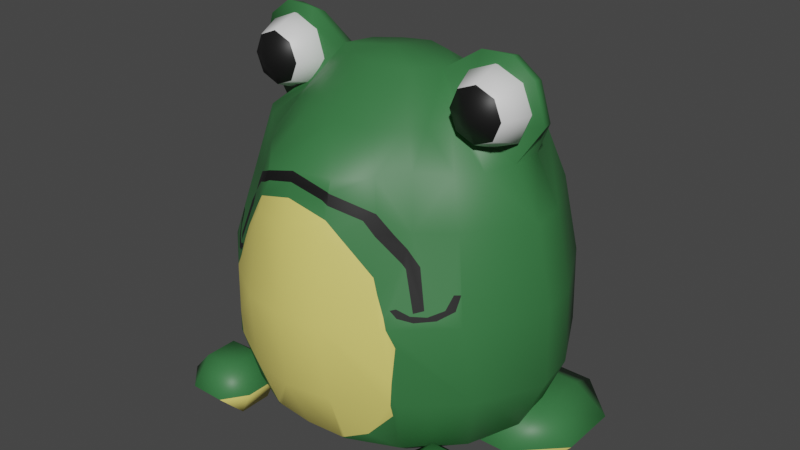 # Source: Frogger.blend  (saved by Blender 2.80.75; exported with 4.5.12 LTS)
import bpy
from mathutils import Matrix  # noqa: F401  (used for matrix-valued properties, if any)

bpy.ops.wm.read_factory_settings(use_empty=True)
scene = bpy.context.scene
scene.name = 'Scene'

# ---- collections
col_collection = bpy.data.collections.new('Collection'); scene.collection.children.link(col_collection)

# ---- materials (node trees are filled in below, after node groups)
mat_material_001 = bpy.data.materials.new('Material.001')
mat_material_001.use_transparent_shadow = False
mat_material_002 = bpy.data.materials.new('Material.002')
mat_material_002.use_transparent_shadow = False
mat_material_003 = bpy.data.materials.new('Material.003')
mat_material_003.use_transparent_shadow = False
mat_material_004 = bpy.data.materials.new('Material.004')
mat_material_004.use_transparent_shadow = False

# ---- material node trees
mat_material_001.use_nodes = True; mat_material_001.node_tree.nodes.clear()
_N = mat_material_001.node_tree.nodes; _L = mat_material_001.node_tree.links
n0 = _N.new('ShaderNodeOutputMaterial'); n0.name = 'Material Output'; n0.location = (300, 300)
n1 = _N.new('ShaderNodeBsdfPrincipled'); n1.name = 'Principled BSDF'; n1.location = (10, 300)
n1.distribution = 'GGX'
n1.subsurface_method = 'BURLEY'
n1.inputs[0].default_value = (0.03874, 0.1734, 0.05325, 1.0)
n1.inputs[3].default_value = 1.45
n1.inputs[27].default_value = (0.0, 0.0, 0.0, 1.0)
n1.inputs[28].default_value = 1.0
_L.new(n1.outputs[0], n0.inputs[0])
n0.is_active_output = True
mat_material_002.use_nodes = True; mat_material_002.node_tree.nodes.clear()
_N = mat_material_002.node_tree.nodes; _L = mat_material_002.node_tree.links
n0 = _N.new('ShaderNodeOutputMaterial'); n0.name = 'Material Output'; n0.location = (300, 300)
n1 = _N.new('ShaderNodeBsdfPrincipled'); n1.name = 'Principled BSDF'; n1.location = (10, 300)
n1.distribution = 'GGX'
n1.subsurface_method = 'BURLEY'
n1.inputs[0].default_value = (0.8, 0.691, 0.1703, 1.0)
n1.inputs[3].default_value = 1.45
n1.inputs[27].default_value = (0.0, 0.0, 0.0, 1.0)
n1.inputs[28].default_value = 1.0
_L.new(n1.outputs[0], n0.inputs[0])
n0.is_active_output = True
mat_material_003.use_nodes = True; mat_material_003.node_tree.nodes.clear()
_N = mat_material_003.node_tree.nodes; _L = mat_material_003.node_tree.links
n0 = _N.new('ShaderNodeOutputMaterial'); n0.name = 'Material Output'; n0.location = (300, 300)
n1 = _N.new('ShaderNodeBsdfPrincipled'); n1.name = 'Principled BSDF'; n1.location = (10, 300)
n1.distribution = 'GGX'
n1.subsurface_method = 'BURLEY'
n1.inputs[0].default_value = (0.007194, 0.007194, 0.007194, 1.0)
n1.inputs[3].default_value = 1.45
n1.inputs[27].default_value = (0.0, 0.0, 0.0, 1.0)
n1.inputs[28].default_value = 1.0
_L.new(n1.outputs[0], n0.inputs[0])
n0.is_active_output = True
mat_material_004.use_nodes = True; mat_material_004.node_tree.nodes.clear()
_N = mat_material_004.node_tree.nodes; _L = mat_material_004.node_tree.links
n0 = _N.new('ShaderNodeOutputMaterial'); n0.name = 'Material Output'; n0.location = (300, 300)
n1 = _N.new('ShaderNodeBsdfPrincipled'); n1.name = 'Principled BSDF'; n1.location = (10, 300)
n1.distribution = 'GGX'
n1.subsurface_method = 'BURLEY'
n1.inputs[3].default_value = 1.45
n1.inputs[27].default_value = (0.0, 0.0, 0.0, 1.0)
n1.inputs[28].default_value = 1.0
_L.new(n1.outputs[0], n0.inputs[0])
n0.is_active_output = True

# ---- world
world_world = bpy.data.worlds.new('World'); scene.world = world_world
world_world.use_nodes = True; world_world.node_tree.nodes.clear()
_N = world_world.node_tree.nodes; _L = world_world.node_tree.links
n0 = _N.new('ShaderNodeOutputWorld'); n0.name = 'World Output'; n0.location = (300, 300)
n1 = _N.new('ShaderNodeBackground'); n1.name = 'Background'; n1.location = (10, 300)
n1.inputs[0].default_value = (0.05088, 0.05088, 0.05088, 1.0)
_L.new(n1.outputs[0], n0.inputs[0])
n0.is_active_output = True
world_world.color = (0.05088, 0.05088, 0.05088)
world_world.use_sun_shadow = False
world_world.sun_shadow_jitter_overblur = 0.0

# ---- meshes
me_plane = bpy.data.meshes.new('Plane')
me_plane.from_pydata([(0.0, 1.0, 3.078), (0.4558, 1.0, 3.0), (1.308, 1.0, 2.071), (1.436, 1.0, 1.437), (1.456, 1.0, 0.8082), (1.244, 1.0, 0.3442), (0.9718, 1.0, 0.1574), (0.0, 0.002901, 0.3442), (0.4291, 1.0, 0.0187), (0.0, 1.0, -0.0165), (0.7794, 1.0, 3.21), (1.03, 1.0, 3.219), (1.212, 1.0, 3.082), (1.308, 1.0, 2.773), (1.094, 1.0, 2.454), (0.2879, 0.8459, 3.0), (0.5013, 2.012, 2.454), (0.9024, 1.702, 2.454), (1.094, 1.273, 2.454), (0.8606, 0.6189, 2.454), (1.012, 0.7617, 2.454), (-1.65e-16, -0.03914, 2.454), (0.7395, 0.9121, 2.695), (0.6472, 0.4394, 2.454), (0.4877, 0.2389, 2.454), (0.0, 1.448, 3.0), (0.0, 2.088, 2.454), (0.0, 2.406, 1.437), (0.0, 2.432, 0.8082), (0.0, 2.24, 0.3442), (0.0, 1.935, 0.1574), (0.0, 1.503, 0.0187), (0.0, 0.7825, 3.0), (-8.492e-17, 0.3367, 2.695), (0.2826, 0.02923, 2.454), (0.0, -0.2596, 1.437), (0.0, -0.2103, 0.8082), (0.0, 0.2161, 0.1574), (0.0, 0.6354, 0.0187), (0.3838, 1.232, 3.0), (0.202, 1.369, 3.0), (0.0, 1.907, 2.695), (0.2943, 0.4221, 2.695), (0.5064, 0.5677, 2.695), (0.5787, 0.676, 2.695), (0.6389, 0.8715, 2.695), (0.7, 1.514, 2.695), (0.3864, 1.791, 2.695), (0.0, -0.1494, 2.071), (0.0, 2.247, 2.071), (0.313, -0.09011, 2.071), (0.5705, 0.14, 2.071), (0.7345, 0.3368, 2.071), (0.9784, 0.5396, 2.071), (1.273, 1.304, 2.071), (1.013, 1.81, 2.071), (0.5744, 2.147, 2.071), (0.3275, -0.2108, 1.437), (0.6944, 0.02117, 1.437), (1.123, 0.4054, 1.437), (1.394, 1.33, 1.437), (1.101, 1.908, 1.437), (0.6305, 2.269, 1.437), (0.364, -0.1438, 0.8082), (0.7976, 0.09672, 0.8082), (1.2, 0.4765, 0.8082), (0.3455, 0.03244, 0.3442), (0.7243, 0.2034, 0.3442), (1.091, 0.5642, 0.3442), (0.2849, 0.2609, 0.1574), (0.6277, 0.4139, 0.1574), (0.8862, 0.7225, 0.1574), (0.2562, 0.6972, 0.0187), (0.3866, 0.8554, 0.0187), (1.403, 1.346, 0.8082), (1.118, 1.912, 0.8082), (0.6391, 2.272, 0.8082), (1.217, 1.307, 0.3442), (0.9674, 1.843, 0.3442), (0.5505, 2.117, 0.3442), (0.9589, 1.26, 0.1574), (0.6971, 1.718, 0.1574), (0.3885, 1.88, 0.1574), (0.4051, 1.186, 0.0187), (0.2761, 1.408, 0.0187), (0.7427, 1.096, 3.161), (0.9952, 1.124, 3.183), (1.178, 1.133, 3.046), (1.273, 1.126, 2.764), (1.071, 0.4533, 1.663), (1.056, 0.3935, 1.546), (1.019, 0.3871, 1.606), (0.5382, 0.1786, 2.22), (0.7284, 0.2881, 1.973), (0.7222, 0.2394, 1.875), (0.6544, 0.2408, 2.071), (0.2902, -0.0009183, 2.358), (0.2965, -0.02532, 2.279), (-1.32e-16, -0.06113, 2.378), (0.7554, 0.1371, 1.576), (0.7238, 0.1052, 1.568), (0.7712, 0.1233, 1.513), (0.8635, 0.1921, 1.481), (0.9796, 0.3008, 1.491), (1.009, 0.3571, 1.56), (0.9268, 0.2651, 1.518), (0.8372, 0.1882, 1.526), (0.7493, 0.2484, 1.84), (0.8477, 0.2059, 1.544), (0.9024, 0.2621, 1.561), (0.8204, 0.3169, 1.851), (1.064, 0.4025, 1.552), (1.032, 0.4207, 1.663), (0.2488, -0.02583, 2.305), (0.2762, -0.001046, 2.365), (0.4886, 0.1133, 2.174), (0.5433, 0.1835, 2.218), (0.3461, 0.02657, 0.3597), (0.7001, 0.06608, 1.527), (0.7315, 0.05439, 1.437), (-8.596e-17, -0.09192, 2.271), (0.6468, 0.06688, 1.681), (0.3934, -0.0182, 2.071), (0.7555, 0.07336, 0.8082), (0.0, 0.1025, 0.2569), (0.7661, 0.07363, 1.0), (0.3124, 0.02961, 0.3442), (0.3041, -0.05519, 2.183), (0.1477, 0.1014, 0.2689), (0.5305, 0.08589, 0.4439), (0.7493, 0.1088, 0.6955), (0.7821, 0.09584, 1.292), (0.6071, 0.07731, 1.795)], [], [(32, 15, 0), (1, 0, 15), (1, 39, 0), (39, 40, 0), (0, 40, 25), (41, 25, 40, 47), (43, 15, 42), (40, 39, 46, 47), (16, 26, 41, 47), (16, 47, 46, 17), (15, 32, 42), (33, 42, 32), (15, 43, 44), (15, 44, 1), (45, 1, 44), (45, 22, 1), (21, 34, 33), (42, 33, 34), (34, 24, 42), (42, 24, 43), (24, 23, 43), (43, 23, 44), (23, 19, 44), (44, 19, 45), (19, 20, 45), (34, 21, 114, 96), (24, 34, 96, 92), (23, 24, 92, 116, 95, 52), (19, 23, 52, 53), (20, 19, 53), (14, 20, 2), (53, 2, 20), (45, 20, 22), (20, 14, 22), (26, 16, 56, 49), (16, 17, 55, 56), (2, 54, 18, 14), (17, 18, 54, 55), (35, 57, 50, 48), (51, 122, 132, 121), (52, 95, 93), (58, 119, 118), (52, 91, 112, 89, 53), (53, 89, 59, 2), (3, 2, 59), (3, 60, 54, 2), (55, 54, 60, 61), (56, 55, 61, 62), (27, 49, 56, 62), (36, 63, 57, 35), (58, 57, 63, 123, 125), (59, 119, 131, 125, 64, 65), (4, 3, 59, 65), (7, 126, 117, 63, 36), (64, 123, 130, 129, 117, 66, 67), (65, 64, 67, 68), (5, 4, 65, 68), (37, 69, 66, 126, 128, 124), (67, 66, 69, 70), (68, 67, 70, 71), (6, 5, 68, 71), (38, 69, 37), (72, 69, 38), (69, 72, 70), (72, 73, 70), (70, 73, 71), (73, 8, 71), (8, 6, 71), (38, 9, 72), (9, 8, 73), (72, 9, 73), (4, 74, 60, 3), (61, 60, 74, 75), (62, 61, 75, 76), (28, 27, 62, 76), (5, 77, 74, 4), (75, 74, 77, 78), (76, 75, 78, 79), (29, 28, 76, 79), (6, 80, 77, 5), (78, 77, 80, 81), (79, 78, 81, 82), (30, 29, 79, 82), (8, 83, 6), (80, 6, 83), (83, 84, 80), (80, 84, 81), (30, 82, 31), (82, 81, 31), (84, 31, 81), (31, 84, 9), (9, 83, 8), (83, 9, 84), (39, 1, 46), (17, 46, 18), (11, 12, 87, 86), (10, 11, 86, 85), (12, 13, 88, 87), (13, 14, 88), (10, 85, 1), (46, 1, 85), (85, 86, 46), (87, 46, 86), (18, 88, 14), (46, 88, 18), (88, 46, 87), (1, 22, 10), (11, 10, 22), (12, 11, 22), (14, 13, 22), (13, 12, 22), (94, 107, 108, 109, 110, 93), (91, 104, 105, 106, 99, 100, 101, 102, 103, 90), (89, 111, 90, 59), (90, 111, 89, 112, 91), (96, 114, 21, 98, 113, 97), (97, 113, 98, 120, 127), (92, 96, 97, 115, 51), (51, 115, 97, 127, 122), (93, 95, 51, 94), (94, 51, 121, 118), (95, 116, 92, 51), (117, 126, 66), (125, 123, 64), (124, 128, 126, 7), (117, 129, 130, 123, 63), (125, 131, 119, 58), (118, 119, 59, 90, 103, 102, 101, 100, 99, 106, 105, 104, 91, 52, 93, 110, 109, 108, 107, 94), (122, 127, 50), (118, 121, 58), (121, 132, 122, 50, 57, 58), (127, 120, 48, 50)])
me_plane.polygons.foreach_set('use_smooth', [True] * 132)
me_plane.polygons.foreach_set('material_index', [0, 0, 0, 0, 0, 0, 0, 0, 0, 0, 0, 0, 0, 0, 0, 0, 0, 0, 0, 0, 0, 0, 0, 0, 0, 0, 0, 0, 0, 0, 0, 0, 0, 0, 0, 0, 0, 0, 1, 0, 0, 1, 0, 0, 0, 0, 0, 0, 0, 1, 1, 0, 0, 1, 0, 0, 0, 0, 0, 0, 0, 0, 0, 0, 0, 0, 0, 0, 0, 0, 0, 0, 0, 0, 0, 0, 0, 0, 0, 0, 0, 0, 0, 0, 0, 0, 0, 0, 0, 0, 0, 0, 0, 0, 0, 0, 0, 0, 0, 0, 0, 0, 0, 0, 0, 0, 0, 0, 0, 0, 0, 2, 2, 0, 2, 2, 0, 2, 0, 2, 0, 2, 0, 0, 1, 1, 1, 0, 1, 1, 1, 1])
_uv = me_plane.uv_layers.new(name='UVMap')
_uv.uv.foreach_set('vector', [0.0, 0.0, 0.0, 0.0, 0.0, 0.0, 0.0, 0.0, 0.0, 0.0, 0.0, 0.0, 0.0, 0.0, 0.0, 0.0, 0.0, 0.0, 0.0, 0.0, 0.0, 0.0, 0.0, 0.0, 0.0, 0.0, 0.0, 0.0, 0.0, 0.0, 0.0, 0.0, 0.0, 0.0, 0.0, 0.0, 0.0, 0.0, 0.0, 0.0, 0.0, 0.0, 0.0, 0.0, 0.0, 0.0, 0.0, 0.0, 0.0, 0.0, 0.0, 0.0, 0.0, 0.0, 0.0, 0.0, 0.0, 0.0, 0.0, 0.0, 0.0, 0.0, 0.0, 0.0, 0.0, 0.0, 0.0, 0.0, 0.0, 0.0, 0.0, 0.0, 0.0, 0.0, 0.0, 0.0, 0.0, 0.0, 0.0, 0.0, 0.0, 0.0, 0.0, 0.0, 0.0, 0.0, 0.0, 0.0, 0.0, 0.0, 0.0, 0.0, 0.0, 0.0, 0.0, 0.0, 0.0, 0.0, 0.0, 0.0, 0.0, 0.0, 0.0, 0.0, 0.0, 0.0, 0.0, 0.0, 0.0, 0.0, 0.0, 0.0, 0.0, 0.0, 0.0, 0.0, 0.0, 0.0, 0.0, 0.0, 0.0, 0.0, 0.0, 0.0, 0.0, 0.0, 0.0, 0.0, 0.0, 0.0, 0.0, 0.0, 0.0, 0.0, 0.0, 0.0, 0.0, 0.0, 0.0, 0.0, 0.0, 0.0, 0.0, 0.0, 0.0, 0.0, 0.0, 0.0, 0.0, 0.0, 0.0, 0.0, 0.0, 0.0, 0.0, 0.0, 0.0, 0.0, 0.0, 0.0, 0.0, 0.0, 0.0, 0.0, 0.0, 0.0, 0.0, 0.0, 0.0, 0.0, 0.0, 0.0, 0.0, 0.0, 0.0, 0.0, 0.0, 0.0, 0.0, 0.0, 0.0, 0.0, 0.0, 0.0, 0.0, 0.0, 0.0, 0.0, 0.0, 0.0, 0.0, 0.0, 0.0, 0.0, 0.0, 0.0, 0.0, 0.0, 0.0, 0.0, 0.0, 0.0, 0.0, 0.0, 0.0, 0.0, 0.0, 0.0, 0.0, 0.0, 0.0, 0.0, 0.0, 0.0, 0.0, 0.0, 0.0, 0.0, 0.0, 0.0, 0.0, 0.0, 0.0, 0.0, 0.0, 0.0, 0.0, 0.0, 0.0, 0.0, 0.0, 0.0, 0.0, 0.0, 0.0, 0.0, 0.0, 0.0, 0.0, 0.0, 0.0, 0.0, 0.0, 0.0, 0.0, 0.0, 0.0, 0.0, 0.0, 0.0, 0.0, 0.0, 0.0, 0.0, 0.0, 0.0, 0.0, 0.0, 0.0, 0.0, 0.0, 0.0, 0.0, 0.0, 0.0, 0.0, 0.0, 0.0, 0.0, 0.0, 0.0, 0.0, 0.0, 0.0, 0.0, 0.0, 0.0, 0.0, 0.0, 0.0, 0.0, 0.0, 0.0, 0.0, 0.0, 0.0, 0.0, 0.0, 0.0, 0.0, 0.0, 0.0, 0.0, 0.0, 0.0, 0.0, 0.0, 0.0, 0.0, 0.0, 0.0, 0.0, 0.0, 0.0, 0.0, 0.0, 0.0, 0.0, 0.0, 0.0, 0.0, 0.0, 0.0, 0.0, 0.0, 0.0, 0.0, 0.0, 0.0, 0.0, 0.0, 0.0, 0.0, 0.0, 0.0, 0.0, 0.0, 0.0, 0.0, 0.0, 0.0, 0.0, 0.0, 0.0, 0.0, 0.0, 0.0, 0.0, 0.0, 0.0, 0.0, 0.0, 0.0, 0.0, 0.0, 0.0, 0.0, 0.0, 0.0, 0.0, 0.0, 0.0, 0.0, 0.0, 0.0, 0.0, 0.0, 0.0, 0.0, 0.0, 0.0, 0.0, 0.0, 0.0, 0.0, 0.0, 0.0, 0.0, 0.0, 0.0, 0.0, 0.0, 0.0, 0.0, 0.0, 0.0, 0.0, 0.0, 0.0, 0.0, 0.0, 0.0, 0.0, 0.0, 0.0, 0.0, 0.0, 0.0, 0.0, 0.0, 0.0, 0.0, 0.0, 0.0, 0.0, 0.0, 0.0, 0.0, 0.0, 0.0, 0.0, 0.0, 0.0, 0.0, 0.0, 0.0, 0.0, 0.0, 0.0, 0.0, 0.0, 0.0, 0.0, 0.0, 0.0, 0.0, 0.0, 0.0, 0.0, 0.0, 0.0, 0.0, 0.0, 0.0, 0.0, 0.0, 0.0, 0.0, 0.0, 0.0, 0.0, 0.0, 0.0, 0.0, 0.0, 0.0, 0.0, 0.0, 0.0, 0.0, 0.0, 0.0, 0.0, 0.0, 0.0, 0.0, 0.0, 0.0, 0.0, 0.0, 0.0, 0.0, 0.0, 0.0, 0.0, 0.0, 0.0, 0.0, 0.0, 0.0, 0.0, 0.0, 0.0, 0.0, 0.0, 0.0, 0.0, 0.0, 0.0, 0.0, 0.0, 0.0, 0.0, 0.0, 0.0, 0.0, 0.0, 0.0, 0.0, 0.0, 0.0, 0.0, 0.0, 0.0, 0.0, 0.0, 0.0, 0.0, 0.0, 0.0, 0.0, 0.0, 0.0, 0.0, 0.0, 0.0, 0.0, 0.0, 0.0, 0.0, 0.0, 0.0, 0.0, 0.0, 0.0, 0.0, 0.0, 0.0, 0.0, 0.0, 0.0, 0.0, 0.0, 0.0, 0.0, 0.0, 0.0, 0.0, 0.0, 0.0, 0.0, 0.0, 0.0, 0.0, 0.0, 0.0, 0.0, 0.0, 0.0, 0.0, 0.0, 0.0, 0.0, 0.0, 0.0, 0.0, 0.0, 0.0, 0.0, 0.0, 0.0, 0.0, 0.0, 0.0, 0.0, 0.0, 0.0, 0.0, 0.0, 0.0, 0.0, 0.0, 0.0, 0.0, 0.0, 0.0, 0.0, 0.0, 0.0, 0.0, 0.0, 0.0, 0.0, 0.0, 0.0, 0.0, 0.0, 0.0, 0.0, 0.0, 0.0, 0.0, 0.0, 0.0, 0.0, 0.0, 0.0, 0.0, 0.0, 0.0, 0.0, 0.0, 0.0, 0.0, 0.0, 0.0, 0.0, 0.0, 0.0, 0.0, 0.0, 0.0, 0.0, 0.0, 0.0, 0.0, 0.0, 0.0, 0.0, 0.0, 0.0, 0.0, 0.0, 0.0, 0.0, 0.0, 0.0, 0.0, 0.0, 0.0, 0.0, 0.0, 0.0, 0.0, 0.0, 0.0, 0.0, 0.0, 0.0, 0.0, 0.0, 0.0, 0.0, 0.0, 0.0, 0.0, 0.0, 0.0, 0.0, 0.0, 0.0, 0.0, 0.0, 0.0, 0.0, 0.0, 0.0, 0.0, 0.0, 0.0, 0.0, 0.0, 0.0, 0.0, 0.0, 0.0, 0.0, 0.0, 0.0, 0.0, 0.0, 0.0, 0.0, 0.0, 0.0, 0.0, 0.0, 0.0, 0.0, 0.0, 0.0, 0.0, 0.0, 0.0, 0.0, 0.0, 0.0, 0.0, 0.0, 0.0, 0.0, 0.0, 0.0, 0.0, 0.0, 0.0, 0.0, 0.0, 0.0, 0.0, 0.0, 0.0, 0.0, 0.0, 0.0, 0.0, 0.0, 0.0, 0.0, 0.0, 0.0, 0.0, 0.0, 0.0, 0.0, 0.0, 0.0, 0.0, 0.0, 0.0, 0.0, 0.0, 0.0, 0.0, 0.0, 0.0, 0.0, 0.0, 0.0, 0.0, 0.0, 0.0, 0.0, 0.0, 0.0, 0.0, 0.0, 0.0, 0.0, 0.0, 0.0, 0.0, 0.0, 0.0, 0.0, 0.0, 0.0, 0.0, 0.0, 0.0, 0.0, 0.0, 0.0, 0.0, 0.0, 0.0, 0.0, 0.0, 0.0, 0.0, 0.0, 0.0, 0.0, 0.0, 0.0, 0.0, 0.0, 0.0, 0.0, 0.0, 0.0, 0.0, 0.0, 0.0, 0.0, 0.0, 0.0, 0.0, 0.0, 0.0, 0.0, 0.0, 0.0, 0.0, 0.0, 0.0, 0.0, 0.0, 0.0, 0.0, 0.0, 0.0, 0.0, 0.0, 0.0, 0.0, 0.0, 0.0, 0.0, 0.0, 0.0, 0.0, 0.0, 0.0, 0.0, 0.0, 0.0, 0.0, 0.0, 0.0, 0.0, 0.0, 0.0, 0.0, 0.0, 0.0, 0.0, 0.0, 0.0, 0.0, 0.0, 0.0, 0.0, 0.0, 0.0, 0.0, 0.0, 0.0, 0.0, 0.0, 0.0, 0.0, 0.0, 0.0, 0.0, 0.0, 0.0, 0.0, 0.0, 0.0, 0.0, 0.0, 0.0, 0.0, 0.0, 0.0, 0.0, 0.0, 0.0, 0.0, 0.0, 0.0, 0.0, 0.0, 0.0, 0.0, 0.0, 0.0, 0.0, 0.0, 0.0, 0.0, 0.0, 0.0, 0.0, 0.0, 0.0, 0.0, 0.0, 0.0, 0.0, 0.0, 0.0, 0.0, 0.0, 0.0, 0.0, 0.0, 0.0, 0.0, 0.0, 0.0, 0.0, 0.0, 0.0, 0.0, 0.0, 0.0, 0.0, 0.0, 0.0, 0.0, 0.0, 0.0, 0.0, 0.0, 0.0, 0.0, 0.0, 0.0, 0.0, 0.0, 0.0, 0.0, 0.0, 0.0, 0.0, 0.0, 0.0, 0.0, 0.0, 0.0, 0.0, 0.0, 0.0, 0.0, 0.0, 0.0, 0.0, 0.0, 0.0, 0.0, 0.0, 0.0, 0.0, 0.0, 0.0, 0.0, 0.0, 0.0, 0.0, 0.0, 0.0, 0.0, 0.0, 0.0, 0.0, 0.0, 0.0, 0.0, 0.0, 0.0, 0.0, 0.0, 0.0, 0.0, 0.0, 0.0, 0.0, 0.0, 0.0, 0.0, 0.0, 0.0, 0.0, 0.0, 0.0, 0.0, 0.0, 0.0, 0.0, 0.0, 0.0, 0.0, 0.0, 0.0, 0.0, 0.0, 0.0, 0.0, 0.0, 0.0, 0.0, 0.0, 0.0, 0.0, 0.0, 0.0, 0.0, 0.0, 0.0, 0.0, 0.0, 0.0, 0.0, 0.0, 0.0, 0.0, 0.0, 0.0, 0.0, 0.0, 0.0, 0.0, 0.0, 0.0, 0.0, 0.0, 0.0, 0.0, 0.0, 0.0, 0.0, 0.0, 0.0, 0.0, 0.0, 0.0, 0.0, 0.0, 0.0, 0.0, 0.0, 0.0, 0.0, 0.0, 0.0, 0.0, 0.0, 0.0, 0.0, 0.0, 0.0, 0.0, 0.0, 0.0, 0.0, 0.0, 0.0, 0.0])
me_plane.materials.append(mat_material_001)
me_plane.materials.append(mat_material_002)
me_plane.materials.append(mat_material_003)
me_plane.materials.append(mat_material_004)
me_plane.use_remesh_preserve_volume = False
me_plane.use_remesh_preserve_attributes = False
me_plane.use_mirror_vertex_groups = False
me_plane.use_paint_bone_selection = False
me_plane.use_paint_mask_vertex = True
me_plane.update()
me_plane_003 = bpy.data.meshes.new('Plane.003')
me_plane_003.from_pydata([(-0.7273, 0.3442, 0.2212), (-0.8654, -0.1358, 0.2212), (-1.165, -0.1358, 0.2212), (-0.9279, 0.3442, 0.4035), (-1.206, 0.3442, 0.4035), (-1.365, 0.3442, 0.2212), (-1.256, 0.3442, 0.02062), (-0.8276, 0.3442, 0.01151), (-0.7273, 0.06416, 0.2212), (-0.8276, 0.06416, 0.01151), (-1.256, 0.06416, 0.02062), (-1.365, 0.06416, 0.2212), (-1.206, 0.06416, 0.4035), (-0.9279, 0.06416, 0.4035), (-0.8654, 0.5442, 0.2212), (-1.165, 0.5442, 0.2212)], [], [(10, 6, 7, 9), (12, 4, 5, 11), (8, 0, 3, 13), (13, 3, 4, 12), (11, 5, 6, 10), (9, 7, 0, 8), (11, 2, 12), (2, 1, 13, 12), (13, 1, 8), (8, 1, 9), (10, 2, 11), (1, 2, 10, 9), (5, 4, 15), (15, 4, 3, 14), (3, 0, 14), (0, 7, 14), (6, 5, 15), (14, 7, 6, 15)])
me_plane_003.polygons.foreach_set('use_smooth', [True] * 18)
me_plane_003.polygons.foreach_set('material_index', [1, 0, 0, 0, 1, 1, 0, 0, 0, 1, 1, 1, 0, 0, 0, 1, 1, 1])
_uv = me_plane_003.uv_layers.new(name='UVMap')
_uv.uv.foreach_set('vector', [0.0, 0.0, 0.0, 0.0, 0.0, 0.0, 0.0, 0.0, 0.0, 0.0, 0.0, 0.0, 0.0, 0.0, 0.0, 0.0, 0.0, 0.0, 0.0, 0.0, 0.0, 0.0, 0.0, 0.0, 0.0, 0.0, 0.0, 0.0, 0.0, 0.0, 0.0, 0.0, 0.0, 0.0, 0.0, 0.0, 0.0, 0.0, 0.0, 0.0, 0.0, 0.0, 0.0, 0.0, 0.0, 0.0, 0.0, 0.0, 0.0, 0.0, 0.0, 0.0, 0.0, 0.0, 0.0, 0.0, 0.0, 0.0, 0.0, 0.0, 0.0, 0.0, 0.0, 0.0, 0.0, 0.0, 0.0, 0.0, 0.0, 0.0, 0.0, 0.0, 0.0, 0.0, 0.0, 0.0, 0.0, 0.0, 0.0, 0.0, 0.0, 0.0, 0.0, 0.0, 0.0, 0.0, 0.0, 0.0, 0.0, 0.0, 0.0, 0.0, 0.0, 0.0, 0.0, 0.0, 0.0, 0.0, 0.0, 0.0, 0.0, 0.0, 0.0, 0.0, 0.0, 0.0, 0.0, 0.0, 0.0, 0.0, 0.0, 0.0, 0.0, 0.0, 0.0, 0.0, 0.0, 0.0, 0.0, 0.0, 0.0, 0.0, 0.0, 0.0, 0.0, 0.0, 0.0, 0.0])
me_plane_003.materials.append(mat_material_001)
me_plane_003.materials.append(mat_material_002)
me_plane_003.use_remesh_preserve_volume = False
me_plane_003.use_remesh_preserve_attributes = False
me_plane_003.use_mirror_vertex_groups = False
me_plane_003.use_paint_bone_selection = False
me_plane_003.use_paint_mask_vertex = True
me_plane_003.update()
me_plane_004 = bpy.data.meshes.new('Plane.004')
me_plane_004.from_pydata([(-0.4751, -0.04384, 0.2216), (-0.7236, -0.9078, 0.2216), (-1.264, -0.9078, 0.2216), (-0.8361, -0.04384, 0.4185), (-1.336, -0.04384, 0.4185), (-1.624, -0.04384, 0.2216), (-1.427, -0.04384, 0.005036), (-0.6556, -0.04384, -0.004809), (-0.4751, -0.5478, 0.2216), (-0.6556, -0.5478, -0.004809), (-1.427, -0.5478, 0.005036), (-1.624, -0.5478, 0.2216), (-1.336, -0.5478, 0.4185), (-0.8361, -0.5478, 0.4185), (-0.7236, 0.3162, 0.2216), (-1.264, 0.3162, 0.2216)], [], [(10, 6, 7, 9), (12, 4, 5, 11), (8, 0, 3, 13), (13, 3, 4, 12), (11, 5, 6, 10), (9, 7, 0, 8), (11, 2, 12), (2, 1, 13, 12), (13, 1, 8), (8, 1, 9), (10, 2, 11), (1, 2, 10, 9), (5, 4, 15), (15, 4, 3, 14), (3, 0, 14), (0, 7, 14), (6, 5, 15), (14, 7, 6, 15)])
me_plane_004.polygons.foreach_set('use_smooth', [True] * 18)
me_plane_004.polygons.foreach_set('material_index', [1, 0, 0, 0, 1, 1, 0, 0, 0, 1, 1, 1, 0, 0, 0, 1, 1, 1])
_uv = me_plane_004.uv_layers.new(name='UVMap')
_uv.uv.foreach_set('vector', [0.0, 0.0, 0.0, 0.0, 0.0, 0.0, 0.0, 0.0, 0.0, 0.0, 0.0, 0.0, 0.0, 0.0, 0.0, 0.0, 0.0, 0.0, 0.0, 0.0, 0.0, 0.0, 0.0, 0.0, 0.0, 0.0, 0.0, 0.0, 0.0, 0.0, 0.0, 0.0, 0.0, 0.0, 0.0, 0.0, 0.0, 0.0, 0.0, 0.0, 0.0, 0.0, 0.0, 0.0, 0.0, 0.0, 0.0, 0.0, 0.0, 0.0, 0.0, 0.0, 0.0, 0.0, 0.0, 0.0, 0.0, 0.0, 0.0, 0.0, 0.0, 0.0, 0.0, 0.0, 0.0, 0.0, 0.0, 0.0, 0.0, 0.0, 0.0, 0.0, 0.0, 0.0, 0.0, 0.0, 0.0, 0.0, 0.0, 0.0, 0.0, 0.0, 0.0, 0.0, 0.0, 0.0, 0.0, 0.0, 0.0, 0.0, 0.0, 0.0, 0.0, 0.0, 0.0, 0.0, 0.0, 0.0, 0.0, 0.0, 0.0, 0.0, 0.0, 0.0, 0.0, 0.0, 0.0, 0.0, 0.0, 0.0, 0.0, 0.0, 0.0, 0.0, 0.0, 0.0, 0.0, 0.0, 0.0, 0.0, 0.0, 0.0, 0.0, 0.0, 0.0, 0.0, 0.0, 0.0])
me_plane_004.materials.append(mat_material_001)
me_plane_004.materials.append(mat_material_002)
me_plane_004.use_remesh_preserve_volume = False
me_plane_004.use_remesh_preserve_attributes = False
me_plane_004.use_mirror_vertex_groups = False
me_plane_004.use_paint_bone_selection = False
me_plane_004.use_paint_mask_vertex = True
me_plane_004.update()
me_plane_006 = bpy.data.meshes.new('Plane.006')
me_plane_006.from_pydata([(0.4751, -0.04384, 0.2216), (0.7236, -0.9078, 0.2216), (1.264, -0.9078, 0.2216), (0.8361, -0.04384, 0.4185), (1.336, -0.04384, 0.4185), (1.624, -0.04384, 0.2216), (1.427, -0.04384, 0.005036), (0.6556, -0.04384, -0.004809), (0.4751, -0.5478, 0.2216), (0.6556, -0.5478, -0.004809), (1.427, -0.5478, 0.005036), (1.624, -0.5478, 0.2216), (1.336, -0.5478, 0.4185), (0.8361, -0.5478, 0.4185), (0.7236, 0.3162, 0.2216), (1.264, 0.3162, 0.2216)], [], [(10, 9, 7, 6), (12, 11, 5, 4), (8, 13, 3, 0), (13, 12, 4, 3), (11, 10, 6, 5), (9, 8, 0, 7), (11, 12, 2), (2, 12, 13, 1), (13, 8, 1), (8, 9, 1), (10, 11, 2), (1, 9, 10, 2), (5, 15, 4), (15, 14, 3, 4), (3, 14, 0), (0, 14, 7), (6, 15, 5), (14, 15, 6, 7)])
me_plane_006.polygons.foreach_set('use_smooth', [True] * 18)
me_plane_006.polygons.foreach_set('material_index', [1, 0, 0, 0, 1, 1, 0, 0, 0, 1, 1, 1, 0, 0, 0, 1, 1, 1])
_uv = me_plane_006.uv_layers.new(name='UVMap')
_uv.uv.foreach_set('vector', [0.0, 0.0, 0.0, 0.0, 0.0, 0.0, 0.0, 0.0, 0.0, 0.0, 0.0, 0.0, 0.0, 0.0, 0.0, 0.0, 0.0, 0.0, 0.0, 0.0, 0.0, 0.0, 0.0, 0.0, 0.0, 0.0, 0.0, 0.0, 0.0, 0.0, 0.0, 0.0, 0.0, 0.0, 0.0, 0.0, 0.0, 0.0, 0.0, 0.0, 0.0, 0.0, 0.0, 0.0, 0.0, 0.0, 0.0, 0.0, 0.0, 0.0, 0.0, 0.0, 0.0, 0.0, 0.0, 0.0, 0.0, 0.0, 0.0, 0.0, 0.0, 0.0, 0.0, 0.0, 0.0, 0.0, 0.0, 0.0, 0.0, 0.0, 0.0, 0.0, 0.0, 0.0, 0.0, 0.0, 0.0, 0.0, 0.0, 0.0, 0.0, 0.0, 0.0, 0.0, 0.0, 0.0, 0.0, 0.0, 0.0, 0.0, 0.0, 0.0, 0.0, 0.0, 0.0, 0.0, 0.0, 0.0, 0.0, 0.0, 0.0, 0.0, 0.0, 0.0, 0.0, 0.0, 0.0, 0.0, 0.0, 0.0, 0.0, 0.0, 0.0, 0.0, 0.0, 0.0, 0.0, 0.0, 0.0, 0.0, 0.0, 0.0, 0.0, 0.0, 0.0, 0.0, 0.0, 0.0])
me_plane_006.materials.append(mat_material_001)
me_plane_006.materials.append(mat_material_002)
me_plane_006.use_remesh_preserve_volume = False
me_plane_006.use_remesh_preserve_attributes = False
me_plane_006.use_mirror_vertex_groups = False
me_plane_006.use_paint_bone_selection = False
me_plane_006.use_paint_mask_vertex = True
me_plane_006.update()
me_plane_007 = bpy.data.meshes.new('Plane.007')
me_plane_007.from_pydata([(0.7273, 0.3442, 0.2212), (0.8654, -0.1358, 0.2212), (1.165, -0.1358, 0.2212), (0.9279, 0.3442, 0.4035), (1.206, 0.3442, 0.4035), (1.365, 0.3442, 0.2212), (1.256, 0.3442, 0.02062), (0.8276, 0.3442, 0.01151), (0.7273, 0.06416, 0.2212), (0.8276, 0.06416, 0.01151), (1.256, 0.06416, 0.02062), (1.365, 0.06416, 0.2212), (1.206, 0.06416, 0.4035), (0.9279, 0.06416, 0.4035), (0.8654, 0.5442, 0.2212), (1.165, 0.5442, 0.2212)], [], [(10, 9, 7, 6), (12, 11, 5, 4), (8, 13, 3, 0), (13, 12, 4, 3), (11, 10, 6, 5), (9, 8, 0, 7), (11, 12, 2), (2, 12, 13, 1), (13, 8, 1), (8, 9, 1), (10, 11, 2), (1, 9, 10, 2), (5, 15, 4), (15, 14, 3, 4), (3, 14, 0), (0, 14, 7), (6, 15, 5), (14, 15, 6, 7)])
me_plane_007.polygons.foreach_set('use_smooth', [True] * 18)
me_plane_007.polygons.foreach_set('material_index', [1, 0, 0, 0, 1, 1, 0, 0, 0, 1, 1, 1, 0, 0, 0, 1, 1, 1])
_uv = me_plane_007.uv_layers.new(name='UVMap')
_uv.uv.foreach_set('vector', [0.0, 0.0, 0.0, 0.0, 0.0, 0.0, 0.0, 0.0, 0.0, 0.0, 0.0, 0.0, 0.0, 0.0, 0.0, 0.0, 0.0, 0.0, 0.0, 0.0, 0.0, 0.0, 0.0, 0.0, 0.0, 0.0, 0.0, 0.0, 0.0, 0.0, 0.0, 0.0, 0.0, 0.0, 0.0, 0.0, 0.0, 0.0, 0.0, 0.0, 0.0, 0.0, 0.0, 0.0, 0.0, 0.0, 0.0, 0.0, 0.0, 0.0, 0.0, 0.0, 0.0, 0.0, 0.0, 0.0, 0.0, 0.0, 0.0, 0.0, 0.0, 0.0, 0.0, 0.0, 0.0, 0.0, 0.0, 0.0, 0.0, 0.0, 0.0, 0.0, 0.0, 0.0, 0.0, 0.0, 0.0, 0.0, 0.0, 0.0, 0.0, 0.0, 0.0, 0.0, 0.0, 0.0, 0.0, 0.0, 0.0, 0.0, 0.0, 0.0, 0.0, 0.0, 0.0, 0.0, 0.0, 0.0, 0.0, 0.0, 0.0, 0.0, 0.0, 0.0, 0.0, 0.0, 0.0, 0.0, 0.0, 0.0, 0.0, 0.0, 0.0, 0.0, 0.0, 0.0, 0.0, 0.0, 0.0, 0.0, 0.0, 0.0, 0.0, 0.0, 0.0, 0.0, 0.0, 0.0])
me_plane_007.materials.append(mat_material_001)
me_plane_007.materials.append(mat_material_002)
me_plane_007.use_remesh_preserve_volume = False
me_plane_007.use_remesh_preserve_attributes = False
me_plane_007.use_mirror_vertex_groups = False
me_plane_007.use_paint_bone_selection = False
me_plane_007.use_paint_mask_vertex = True
me_plane_007.update()
me_plane_008 = bpy.data.meshes.new('Plane.008')
me_plane_008.from_pydata([(0.9259, 0.7439, 3.061), (0.9259, 0.956, 3.149), (0.9259, 1.168, 3.061), (1.076, 0.7439, 2.999), (1.138, 0.956, 3.061), (1.076, 1.168, 2.999), (1.138, 0.7439, 2.849), (1.226, 0.956, 2.849), (1.138, 1.168, 2.849), (1.076, 0.7439, 2.699), (1.138, 0.956, 2.637), (1.076, 1.168, 2.699), (0.9259, 1.256, 2.849), (0.9259, 0.7439, 2.637), (0.9259, 0.956, 2.549), (0.9259, 1.168, 2.637), (0.9259, 0.656, 2.849), (0.7759, 0.7439, 2.699), (0.7138, 0.956, 2.637), (0.7759, 1.168, 2.699), (0.7138, 0.7439, 2.849), (0.6259, 0.956, 2.849), (0.7138, 1.168, 2.849), (0.7759, 0.7439, 2.999), (0.7138, 0.956, 3.061), (0.7759, 1.168, 2.999)], [], [(2, 1, 4, 5), (0, 16, 3), (12, 2, 5), (1, 0, 3, 4), (5, 4, 7, 8), (3, 16, 6), (12, 5, 8), (4, 3, 6, 7), (8, 7, 10, 11), (6, 16, 9), (12, 8, 11), (7, 6, 9, 10), (11, 10, 14, 15), (9, 16, 13), (12, 11, 15), (10, 9, 13, 14), (15, 14, 18, 19), (13, 16, 17), (12, 15, 19), (14, 13, 17, 18), (19, 18, 21, 22), (17, 16, 20), (12, 19, 22), (18, 17, 20, 21), (21, 20, 23, 24), (22, 21, 24, 25), (20, 16, 23), (12, 22, 25), (12, 25, 2), (24, 23, 0, 1), (25, 24, 1, 2), (23, 16, 0)])
me_plane_008.polygons.foreach_set('use_smooth', [True] * 32)
me_plane_008.polygons.foreach_set('material_index', [3, 2, 3, 3, 3, 2, 3, 3, 3, 2, 3, 3, 3, 2, 3, 3, 3, 2, 3, 3, 3, 2, 3, 3, 3, 3, 2, 3, 3, 3, 3, 2])
_uv = me_plane_008.uv_layers.new(name='UVMap')
_uv.uv.foreach_set('vector', [0.75, 0.25, 0.75, 0.5, 0.625, 0.5, 0.625, 0.25, 0.75, 0.75, 0.6875, 1.0, 0.625, 0.75, 0.6875, 0.0, 0.75, 0.25, 0.625, 0.25, 0.75, 0.5, 0.75, 0.75, 0.625, 0.75, 0.625, 0.5, 0.625, 0.25, 0.625, 0.5, 0.5, 0.5, 0.5, 0.25, 0.625, 0.75, 0.5625, 1.0, 0.5, 0.75, 0.5625, 0.0, 0.625, 0.25, 0.5, 0.25, 0.625, 0.5, 0.625, 0.75, 0.5, 0.75, 0.5, 0.5, 0.5, 0.25, 0.5, 0.5, 0.375, 0.5, 0.375, 0.25, 0.5, 0.75, 0.4375, 1.0, 0.375, 0.75, 0.4375, 0.0, 0.5, 0.25, 0.375, 0.25, 0.5, 0.5, 0.5, 0.75, 0.375, 0.75, 0.375, 0.5, 0.375, 0.25, 0.375, 0.5, 0.25, 0.5, 0.25, 0.25, 0.375, 0.75, 0.3125, 1.0, 0.25, 0.75, 0.3125, 0.0, 0.375, 0.25, 0.25, 0.25, 0.375, 0.5, 0.375, 0.75, 0.25, 0.75, 0.25, 0.5, 0.25, 0.25, 0.25, 0.5, 0.125, 0.5, 0.125, 0.25, 0.25, 0.75, 0.1875, 1.0, 0.125, 0.75, 0.1875, 0.0, 0.25, 0.25, 0.125, 0.25, 0.25, 0.5, 0.25, 0.75, 0.125, 0.75, 0.125, 0.5, 0.125, 0.25, 0.125, 0.5, 0.0, 0.5, 0.0, 0.25, 0.125, 0.75, 0.0625, 1.0, 0.0, 0.75, 0.0625, 0.0, 0.125, 0.25, 0.0, 0.25, 0.125, 0.5, 0.125, 0.75, 0.0, 0.75, 0.0, 0.5, 1.0, 0.5, 1.0, 0.75, 0.875, 0.75, 0.875, 0.5, 1.0, 0.25, 1.0, 0.5, 0.875, 0.5, 0.875, 0.25, 1.0, 0.75, 0.9375, 1.0, 0.875, 0.75, 0.9375, 0.0, 1.0, 0.25, 0.875, 0.25, 0.8125, 0.0, 0.875, 0.25, 0.75, 0.25, 0.875, 0.5, 0.875, 0.75, 0.75, 0.75, 0.75, 0.5, 0.875, 0.25, 0.875, 0.5, 0.75, 0.5, 0.75, 0.25, 0.875, 0.75, 0.8125, 1.0, 0.75, 0.75])
me_plane_008.materials.append(mat_material_001)
me_plane_008.materials.append(mat_material_002)
me_plane_008.materials.append(mat_material_003)
me_plane_008.materials.append(mat_material_004)
me_plane_008.use_remesh_preserve_volume = False
me_plane_008.use_remesh_preserve_attributes = False
me_plane_008.use_mirror_vertex_groups = False
me_plane_008.use_paint_bone_selection = False
me_plane_008.use_paint_mask_vertex = True
me_plane_008.update()
me_plane_009 = bpy.data.meshes.new('Plane.009')
me_plane_009.from_pydata([(-0.9259, 0.7439, 3.061), (-0.9259, 0.956, 3.149), (-0.9259, 1.168, 3.061), (-1.076, 0.7439, 2.999), (-1.138, 0.956, 3.061), (-1.076, 1.168, 2.999), (-1.138, 0.7439, 2.849), (-1.226, 0.956, 2.849), (-1.138, 1.168, 2.849), (-1.076, 0.7439, 2.699), (-1.138, 0.956, 2.637), (-1.076, 1.168, 2.699), (-0.9259, 1.256, 2.849), (-0.9259, 0.7439, 2.637), (-0.9259, 0.956, 2.549), (-0.9259, 1.168, 2.637), (-0.9259, 0.656, 2.849), (-0.7759, 0.7439, 2.699), (-0.7138, 0.956, 2.637), (-0.7759, 1.168, 2.699), (-0.7138, 0.7439, 2.849), (-0.6259, 0.956, 2.849), (-0.7138, 1.168, 2.849), (-0.7759, 0.7439, 2.999), (-0.7138, 0.956, 3.061), (-0.7759, 1.168, 2.999)], [], [(2, 5, 4, 1), (0, 3, 16), (12, 5, 2), (1, 4, 3, 0), (5, 8, 7, 4), (3, 6, 16), (12, 8, 5), (4, 7, 6, 3), (8, 11, 10, 7), (6, 9, 16), (12, 11, 8), (7, 10, 9, 6), (11, 15, 14, 10), (9, 13, 16), (12, 15, 11), (10, 14, 13, 9), (15, 19, 18, 14), (13, 17, 16), (12, 19, 15), (14, 18, 17, 13), (19, 22, 21, 18), (17, 20, 16), (12, 22, 19), (18, 21, 20, 17), (21, 24, 23, 20), (22, 25, 24, 21), (20, 23, 16), (12, 25, 22), (12, 2, 25), (24, 1, 0, 23), (25, 2, 1, 24), (23, 0, 16)])
me_plane_009.polygons.foreach_set('use_smooth', [True] * 32)
me_plane_009.polygons.foreach_set('material_index', [3, 2, 3, 3, 3, 2, 3, 3, 3, 2, 3, 3, 3, 2, 3, 3, 3, 2, 3, 3, 3, 2, 3, 3, 3, 3, 2, 3, 3, 3, 3, 2])
_uv = me_plane_009.uv_layers.new(name='UVMap')
_uv.uv.foreach_set('vector', [0.75, 0.25, 0.625, 0.25, 0.625, 0.5, 0.75, 0.5, 0.75, 0.75, 0.625, 0.75, 0.6875, 1.0, 0.6875, 0.0, 0.625, 0.25, 0.75, 0.25, 0.75, 0.5, 0.625, 0.5, 0.625, 0.75, 0.75, 0.75, 0.625, 0.25, 0.5, 0.25, 0.5, 0.5, 0.625, 0.5, 0.625, 0.75, 0.5, 0.75, 0.5625, 1.0, 0.5625, 0.0, 0.5, 0.25, 0.625, 0.25, 0.625, 0.5, 0.5, 0.5, 0.5, 0.75, 0.625, 0.75, 0.5, 0.25, 0.375, 0.25, 0.375, 0.5, 0.5, 0.5, 0.5, 0.75, 0.375, 0.75, 0.4375, 1.0, 0.4375, 0.0, 0.375, 0.25, 0.5, 0.25, 0.5, 0.5, 0.375, 0.5, 0.375, 0.75, 0.5, 0.75, 0.375, 0.25, 0.25, 0.25, 0.25, 0.5, 0.375, 0.5, 0.375, 0.75, 0.25, 0.75, 0.3125, 1.0, 0.3125, 0.0, 0.25, 0.25, 0.375, 0.25, 0.375, 0.5, 0.25, 0.5, 0.25, 0.75, 0.375, 0.75, 0.25, 0.25, 0.125, 0.25, 0.125, 0.5, 0.25, 0.5, 0.25, 0.75, 0.125, 0.75, 0.1875, 1.0, 0.1875, 0.0, 0.125, 0.25, 0.25, 0.25, 0.25, 0.5, 0.125, 0.5, 0.125, 0.75, 0.25, 0.75, 0.125, 0.25, 0.0, 0.25, 0.0, 0.5, 0.125, 0.5, 0.125, 0.75, 0.0, 0.75, 0.0625, 1.0, 0.0625, 0.0, 0.0, 0.25, 0.125, 0.25, 0.125, 0.5, 0.0, 0.5, 0.0, 0.75, 0.125, 0.75, 1.0, 0.5, 0.875, 0.5, 0.875, 0.75, 1.0, 0.75, 1.0, 0.25, 0.875, 0.25, 0.875, 0.5, 1.0, 0.5, 1.0, 0.75, 0.875, 0.75, 0.9375, 1.0, 0.9375, 0.0, 0.875, 0.25, 1.0, 0.25, 0.8125, 0.0, 0.75, 0.25, 0.875, 0.25, 0.875, 0.5, 0.75, 0.5, 0.75, 0.75, 0.875, 0.75, 0.875, 0.25, 0.75, 0.25, 0.75, 0.5, 0.875, 0.5, 0.875, 0.75, 0.75, 0.75, 0.8125, 1.0])
me_plane_009.materials.append(mat_material_001)
me_plane_009.materials.append(mat_material_002)
me_plane_009.materials.append(mat_material_003)
me_plane_009.materials.append(mat_material_004)
me_plane_009.use_remesh_preserve_volume = False
me_plane_009.use_remesh_preserve_attributes = False
me_plane_009.use_mirror_vertex_groups = False
me_plane_009.use_paint_bone_selection = False
me_plane_009.use_paint_mask_vertex = True
me_plane_009.update()
arm_armature = bpy.data.armatures.new('Armature')  # bones are not reproduced

# ---- objects
ob_plane = bpy.data.objects.new('Plane', me_plane)
ob_plane_001 = bpy.data.objects.new('Plane.001', me_plane_003)
ob_plane_002 = bpy.data.objects.new('Plane.002', me_plane_004)
ob_armature = bpy.data.objects.new('Armature', arm_armature)
ob_plane_003 = bpy.data.objects.new('Plane.003', me_plane_006)
ob_plane_004 = bpy.data.objects.new('Plane.004', me_plane_007)
ob_plane_005 = bpy.data.objects.new('Plane.005', me_plane_008)
ob_plane_006 = bpy.data.objects.new('Plane.006', me_plane_009)

# ---- transforms, parenting, visibility, modifiers, constraints
ob_plane.parent = ob_armature
ob_plane.matrix_parent_inverse = Matrix(((1.0, -0.0, 0.0, -0.0), (-0.0, 1.0, -0.0, -1.7), (0.0, -0.0, 1.0, -0.0), (-0.0, 0.0, -0.0, 1.0)))
ob_plane.location = (0.0, 0.0, 0.0)
ob_plane.lineart.crease_threshold = 0.0
_vg = ob_plane.vertex_groups.new(name='Bone')
_vg = ob_plane.vertex_groups.new(name='keski')
_vg.add([0, 1, 2, 3, 4, 5, 6, 7, 8, 9, 10, 11, 12, 13, 14, 15, 16, 17, 18, 19, 20, 21, 22, 23, 24, 25, 26, 27, 28, 29, 30, 31, 32, 33, 34, 35, 36, 37, 38, 39, 40, 41, 42, 43, 44, 45, 46, 47, 48, 49, 50, 51, 52, 53, 54, 55, 56, 57, 58, 59, 60, 61, 62, 63, 64, 65, 66, 67, 68, 69, 70, 71, 72, 73, 74, 75, 76, 77, 78, 79, 80, 81, 82, 83, 84, 85, 86, 87, 88, 89, 90, 91, 92, 93, 94, 95, 96, 97, 98, 99, 100, 101, 102, 103, 104, 105, 106, 107, 108, 109, 110, 111, 112, 113, 114, 115, 116, 117, 118, 119, 120, 121, 122, 123, 124, 125, 126, 127, 128, 129, 130, 131, 132], 1.0, 'REPLACE')
_vg = ob_plane.vertex_groups.new(name='LT')
_vg = ob_plane.vertex_groups.new(name='RT')
_vg = ob_plane.vertex_groups.new(name='LE')
_vg = ob_plane.vertex_groups.new(name='RE')
_vg = ob_plane.vertex_groups.new(name='LS')
_vg = ob_plane.vertex_groups.new(name='RS')
_m = ob_plane.modifiers.new('Mirror', 'MIRROR')
_m = ob_plane.modifiers.new('Armature', 'ARMATURE')
_m.object = ob_armature
ob_plane_001.parent = ob_armature
ob_plane_001.matrix_parent_inverse = Matrix(((1.0, -0.0, 0.0, -0.0), (-0.0, 1.0, -0.0, -1.7), (0.0, -0.0, 1.0, -0.0), (-0.0, 0.0, -0.0, 1.0)))
ob_plane_001.location = (0.0, 0.0, 0.0)
ob_plane_001.lineart.crease_threshold = 0.0
_vg = ob_plane_001.vertex_groups.new(name='Bone')
_vg = ob_plane_001.vertex_groups.new(name='keski')
_vg = ob_plane_001.vertex_groups.new(name='LT')
_vg = ob_plane_001.vertex_groups.new(name='RT')
_vg = ob_plane_001.vertex_groups.new(name='LE')
_vg = ob_plane_001.vertex_groups.new(name='RE')
_vg.add([0, 1, 2, 3, 4, 5, 6, 7, 8, 9, 10, 11, 12, 13, 14, 15], 1.0, 'REPLACE')
_m = ob_plane_001.modifiers.new('Armature', 'ARMATURE')
_m.object = ob_armature
ob_plane_002.parent = ob_armature
ob_plane_002.matrix_parent_inverse = Matrix(((1.0, -0.0, 0.0, -0.0), (-0.0, 1.0, -0.0, -1.7), (0.0, -0.0, 1.0, -0.0), (-0.0, 0.0, -0.0, 1.0)))
ob_plane_002.location = (0.0, 1.7, 0.0)
ob_plane_002.lineart.crease_threshold = 0.0
_vg = ob_plane_002.vertex_groups.new(name='Bone')
_vg = ob_plane_002.vertex_groups.new(name='keski')
_vg = ob_plane_002.vertex_groups.new(name='LT')
_vg = ob_plane_002.vertex_groups.new(name='RT')
_vg.add([0, 1, 2, 3, 4, 5, 6, 7, 8, 9, 10, 11, 12, 13, 14, 15], 1.0, 'REPLACE')
_vg = ob_plane_002.vertex_groups.new(name='LE')
_vg = ob_plane_002.vertex_groups.new(name='RE')
_m = ob_plane_002.modifiers.new('Armature', 'ARMATURE')
_m.object = ob_armature
ob_armature.location = (0.0, 1.7, 0.0)
ob_armature.lineart.crease_threshold = 0.0
ob_plane_003.parent = ob_armature
ob_plane_003.matrix_parent_inverse = Matrix(((1.0, -0.0, 0.0, -0.0), (-0.0, 1.0, -0.0, -1.7), (0.0, -0.0, 1.0, -0.0), (-0.0, 0.0, -0.0, 1.0)))
ob_plane_003.location = (0.0, 1.7, 0.0)
ob_plane_003.lineart.crease_threshold = 0.0
_vg = ob_plane_003.vertex_groups.new(name='Bone')
_vg = ob_plane_003.vertex_groups.new(name='keski')
_vg = ob_plane_003.vertex_groups.new(name='LT')
_vg.add([0, 1, 2, 3, 4, 5, 6, 7, 8, 9, 10, 11, 12, 13, 14, 15], 1.0, 'REPLACE')
_vg = ob_plane_003.vertex_groups.new(name='RT')
_vg = ob_plane_003.vertex_groups.new(name='LE')
_vg = ob_plane_003.vertex_groups.new(name='RE')
_m = ob_plane_003.modifiers.new('Armature', 'ARMATURE')
_m.object = ob_armature
ob_plane_004.parent = ob_armature
ob_plane_004.matrix_parent_inverse = Matrix(((1.0, -0.0, 0.0, -0.0), (-0.0, 1.0, -0.0, -1.7), (0.0, -0.0, 1.0, -0.0), (-0.0, 0.0, -0.0, 1.0)))
ob_plane_004.location = (0.0, 0.0, 0.0)
ob_plane_004.lineart.crease_threshold = 0.0
_vg = ob_plane_004.vertex_groups.new(name='Bone')
_vg = ob_plane_004.vertex_groups.new(name='keski')
_vg = ob_plane_004.vertex_groups.new(name='LT')
_vg = ob_plane_004.vertex_groups.new(name='RT')
_vg = ob_plane_004.vertex_groups.new(name='LE')
_vg.add([0, 1, 2, 3, 4, 5, 6, 7, 8, 9, 10, 11, 12, 13, 14, 15], 1.0, 'REPLACE')
_vg = ob_plane_004.vertex_groups.new(name='RE')
_m = ob_plane_004.modifiers.new('Armature', 'ARMATURE')
_m.object = ob_armature
ob_plane_005.parent = ob_armature
ob_plane_005.matrix_parent_inverse = Matrix(((1.0, -0.0, 0.0, -0.0), (-0.0, 1.0, -0.0, -1.7), (0.0, -0.0, 1.0, -0.0), (-0.0, 0.0, -0.0, 1.0)))
ob_plane_005.location = (0.0, 0.0, 0.0)
ob_plane_005.lineart.crease_threshold = 0.0
_vg = ob_plane_005.vertex_groups.new(name='Bone')
_vg = ob_plane_005.vertex_groups.new(name='keski')
_vg = ob_plane_005.vertex_groups.new(name='LT')
_vg = ob_plane_005.vertex_groups.new(name='RT')
_vg = ob_plane_005.vertex_groups.new(name='LE')
_vg = ob_plane_005.vertex_groups.new(name='RE')
_vg = ob_plane_005.vertex_groups.new(name='LS')
_vg.add([0, 1, 2, 3, 4, 5, 6, 7, 8, 9, 10, 11, 12, 13, 14, 15, 16, 17, 18, 19, 20, 21, 22, 23, 24, 25], 1.0, 'REPLACE')
_vg = ob_plane_005.vertex_groups.new(name='RS')
_m = ob_plane_005.modifiers.new('Armature', 'ARMATURE')
_m.object = ob_armature
ob_plane_006.parent = ob_armature
ob_plane_006.matrix_parent_inverse = Matrix(((1.0, -0.0, 0.0, -0.0), (-0.0, 1.0, -0.0, -1.7), (0.0, -0.0, 1.0, -0.0), (-0.0, 0.0, -0.0, 1.0)))
ob_plane_006.location = (0.0, 0.0, 0.0)
ob_plane_006.lineart.crease_threshold = 0.0
_vg = ob_plane_006.vertex_groups.new(name='Bone')
_vg = ob_plane_006.vertex_groups.new(name='keski')
_vg = ob_plane_006.vertex_groups.new(name='LT')
_vg = ob_plane_006.vertex_groups.new(name='RT')
_vg = ob_plane_006.vertex_groups.new(name='LE')
_vg = ob_plane_006.vertex_groups.new(name='RE')
_vg = ob_plane_006.vertex_groups.new(name='LS')
_vg = ob_plane_006.vertex_groups.new(name='RS')
_vg.add([0, 1, 2, 3, 4, 5, 6, 7, 8, 9, 10, 11, 12, 13, 14, 15, 16, 17, 18, 19, 20, 21, 22, 23, 24, 25], 1.0, 'REPLACE')
_m = ob_plane_006.modifiers.new('Armature', 'ARMATURE')
_m.object = ob_armature

# ---- collection membership
col_collection.objects.link(ob_plane)
col_collection.objects.link(ob_plane_001)
col_collection.objects.link(ob_plane_002)
col_collection.objects.link(ob_armature)
col_collection.objects.link(ob_plane_003)
col_collection.objects.link(ob_plane_004)
col_collection.objects.link(ob_plane_005)
col_collection.objects.link(ob_plane_006)

# ---- scene / render settings (as saved in the file)
scene.frame_start = 1; scene.frame_end = 60; scene.frame_set(0)
scene.render.engine = 'BLENDER_EEVEE_NEXT'
scene.render.fps = 60
scene.cycles.use_denoising = False
scene.cycles.samples = 128
scene.cycles.sampling_pattern = 'TABULATED_SOBOL'
scene.cycles.use_adaptive_sampling = False
scene.cycles.use_light_tree = False
scene.view_settings.view_transform = 'Filmic'
bpy.context.view_layer.update()

# ---- added for rendering (the .blend has no active camera and no usable light): camera, sun
cam_auto = bpy.data.cameras.new('AutoCamera')
cam_auto.lens = 50.0
cam_auto.sensor_width = 36.0
cam_auto.clip_end = 1000.0
ob_auto_camera = bpy.data.objects.new('AutoCamera', cam_auto)
scene.collection.objects.link(ob_auto_camera)
ob_auto_camera.location = (4.9184, -4.81587, 5.53606)
ob_auto_camera.rotation_euler = (1.09748, -7.21219e-08, 0.694738)
scene.camera = ob_auto_camera
light_auto_sun = bpy.data.lights.new('AutoSun', 'SUN')
light_auto_sun.energy = 3.0
light_auto_sun.angle = 0.0523599
ob_auto_sun = bpy.data.objects.new('AutoSun', light_auto_sun)
scene.collection.objects.link(ob_auto_sun)
ob_auto_sun.rotation_euler = (0.872665, 0.174533, 0.523599)
bpy.context.view_layer.update()
